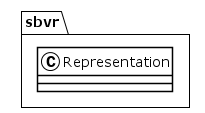

The diagram above was rendered by PlantUML. Its source (embedded in the PNG):
@startuml
!theme plain
package sbvr {
class Representation {
}
}
@enduml